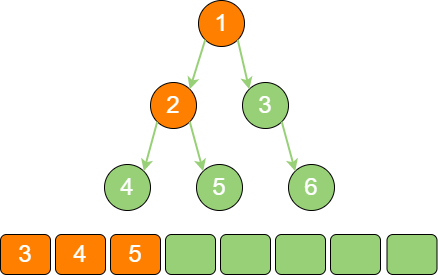

The diagram above was exported from draw.io. Its source (the exported page's mxGraphModel, read from the mxfile embedded in the PNG):
<mxGraphModel dx="2245" dy="828" grid="0" gridSize="10" guides="1" tooltips="1" connect="1" arrows="1" fold="1" page="1" pageScale="1" pageWidth="827" pageHeight="1169" math="0" shadow="0">
  <root>
    <mxCell id="0" />
    <mxCell id="1" parent="0" />
    <mxCell id="DduushBTBpoKG5YaHN44-1" value="1" style="ellipse;whiteSpace=wrap;html=1;aspect=fixed;fillColor=#FF8000;fontSize=24;fontColor=#FFFFFF;" vertex="1" parent="1">
      <mxGeometry x="-434" y="200" width="46" height="46" as="geometry" />
    </mxCell>
    <mxCell id="DduushBTBpoKG5YaHN44-2" value="2" style="ellipse;whiteSpace=wrap;html=1;aspect=fixed;fillColor=#FF8000;fontSize=24;fontColor=#FFFFFF;" vertex="1" parent="1">
      <mxGeometry x="-482" y="282" width="46" height="46" as="geometry" />
    </mxCell>
    <mxCell id="DduushBTBpoKG5YaHN44-3" value="3" style="ellipse;whiteSpace=wrap;html=1;aspect=fixed;fillColor=#97D077;fontSize=24;fontColor=#FFFFFF;" vertex="1" parent="1">
      <mxGeometry x="-390" y="282" width="46" height="46" as="geometry" />
    </mxCell>
    <mxCell id="DduushBTBpoKG5YaHN44-4" value="5" style="ellipse;whiteSpace=wrap;html=1;aspect=fixed;fillColor=#97D077;fontSize=24;fontColor=#FFFFFF;" vertex="1" parent="1">
      <mxGeometry x="-436" y="364" width="46" height="46" as="geometry" />
    </mxCell>
    <mxCell id="DduushBTBpoKG5YaHN44-5" value="4" style="ellipse;whiteSpace=wrap;html=1;aspect=fixed;fillColor=#97D077;fontSize=24;fontColor=#FFFFFF;" vertex="1" parent="1">
      <mxGeometry x="-528" y="364" width="46" height="46" as="geometry" />
    </mxCell>
    <mxCell id="DduushBTBpoKG5YaHN44-6" value="6" style="ellipse;whiteSpace=wrap;html=1;aspect=fixed;fillColor=#97D077;fontSize=24;fontColor=#FFFFFF;" vertex="1" parent="1">
      <mxGeometry x="-344" y="364" width="46" height="46" as="geometry" />
    </mxCell>
    <mxCell id="DduushBTBpoKG5YaHN44-7" value="" style="endArrow=classic;html=1;rounded=0;strokeWidth=2;strokeColor=#97D077;exitX=0;exitY=1;exitDx=0;exitDy=0;entryX=1;entryY=0;entryDx=0;entryDy=0;" edge="1" parent="1" source="DduushBTBpoKG5YaHN44-1" target="DduushBTBpoKG5YaHN44-2">
      <mxGeometry width="50" height="50" relative="1" as="geometry">
        <mxPoint x="-595" y="182" as="sourcePoint" />
        <mxPoint x="-627" y="229" as="targetPoint" />
      </mxGeometry>
    </mxCell>
    <mxCell id="DduushBTBpoKG5YaHN44-8" value="" style="endArrow=classic;html=1;rounded=0;strokeWidth=2;strokeColor=#97D077;exitX=1;exitY=1;exitDx=0;exitDy=0;entryX=0;entryY=0;entryDx=0;entryDy=0;" edge="1" parent="1" source="DduushBTBpoKG5YaHN44-1" target="DduushBTBpoKG5YaHN44-3">
      <mxGeometry width="50" height="50" relative="1" as="geometry">
        <mxPoint x="-540" y="167" as="sourcePoint" />
        <mxPoint x="-572" y="214" as="targetPoint" />
      </mxGeometry>
    </mxCell>
    <mxCell id="DduushBTBpoKG5YaHN44-9" value="" style="endArrow=classic;html=1;rounded=0;strokeWidth=2;strokeColor=#97D077;entryX=1;entryY=0;entryDx=0;entryDy=0;exitX=0;exitY=1;exitDx=0;exitDy=0;" edge="1" parent="1" source="DduushBTBpoKG5YaHN44-2" target="DduushBTBpoKG5YaHN44-5">
      <mxGeometry width="50" height="50" relative="1" as="geometry">
        <mxPoint x="-543" y="202" as="sourcePoint" />
        <mxPoint x="-564" y="344" as="targetPoint" />
      </mxGeometry>
    </mxCell>
    <mxCell id="DduushBTBpoKG5YaHN44-10" value="" style="endArrow=classic;html=1;rounded=0;strokeWidth=2;strokeColor=#97D077;exitX=1;exitY=1;exitDx=0;exitDy=0;entryX=0;entryY=0;entryDx=0;entryDy=0;" edge="1" parent="1" source="DduushBTBpoKG5YaHN44-2" target="DduushBTBpoKG5YaHN44-4">
      <mxGeometry width="50" height="50" relative="1" as="geometry">
        <mxPoint x="-445" y="326" as="sourcePoint" />
        <mxPoint x="-477" y="373" as="targetPoint" />
      </mxGeometry>
    </mxCell>
    <mxCell id="DduushBTBpoKG5YaHN44-11" value="" style="endArrow=classic;html=1;rounded=0;strokeWidth=2;strokeColor=#97D077;entryX=0;entryY=0;entryDx=0;entryDy=0;exitX=1;exitY=1;exitDx=0;exitDy=0;" edge="1" parent="1" source="DduushBTBpoKG5YaHN44-3" target="DduushBTBpoKG5YaHN44-6">
      <mxGeometry width="50" height="50" relative="1" as="geometry">
        <mxPoint x="-142.26" y="320.74" as="sourcePoint" />
        <mxPoint x="-104.25999999999999" y="374.74" as="targetPoint" />
      </mxGeometry>
    </mxCell>
    <mxCell id="DduushBTBpoKG5YaHN44-12" value="&lt;font color=&quot;#ffffff&quot; style=&quot;font-size: 24px;&quot;&gt;4&lt;/font&gt;" style="rounded=1;whiteSpace=wrap;html=1;fillColor=#FF8000;" vertex="1" parent="1">
      <mxGeometry x="-577" y="434" width="50" height="40" as="geometry" />
    </mxCell>
    <mxCell id="DduushBTBpoKG5YaHN44-13" value="&lt;font color=&quot;#ffffff&quot; style=&quot;font-size: 24px;&quot;&gt;5&lt;/font&gt;" style="rounded=1;whiteSpace=wrap;html=1;fillColor=#FF8000;" vertex="1" parent="1">
      <mxGeometry x="-522" y="434" width="50" height="40" as="geometry" />
    </mxCell>
    <mxCell id="DduushBTBpoKG5YaHN44-14" value="" style="rounded=1;whiteSpace=wrap;html=1;fillColor=#97D077;" vertex="1" parent="1">
      <mxGeometry x="-467" y="434" width="50" height="40" as="geometry" />
    </mxCell>
    <mxCell id="DduushBTBpoKG5YaHN44-15" value="" style="rounded=1;whiteSpace=wrap;html=1;fillColor=#97D077;" vertex="1" parent="1">
      <mxGeometry x="-412" y="434" width="50" height="40" as="geometry" />
    </mxCell>
    <mxCell id="DduushBTBpoKG5YaHN44-16" value="" style="rounded=1;whiteSpace=wrap;html=1;fillColor=#97D077;" vertex="1" parent="1">
      <mxGeometry x="-357" y="434" width="50" height="40" as="geometry" />
    </mxCell>
    <mxCell id="DduushBTBpoKG5YaHN44-17" value="" style="rounded=1;whiteSpace=wrap;html=1;fillColor=#97D077;" vertex="1" parent="1">
      <mxGeometry x="-302" y="434" width="50" height="40" as="geometry" />
    </mxCell>
    <mxCell id="DduushBTBpoKG5YaHN44-18" value="" style="rounded=1;whiteSpace=wrap;html=1;fillColor=#97D077;" vertex="1" parent="1">
      <mxGeometry x="-245.5" y="434" width="50" height="40" as="geometry" />
    </mxCell>
    <mxCell id="DduushBTBpoKG5YaHN44-19" value="&lt;font color=&quot;#ffffff&quot; style=&quot;font-size: 24px;&quot;&gt;3&lt;/font&gt;" style="rounded=1;whiteSpace=wrap;html=1;fillColor=#FF8000;" vertex="1" parent="1">
      <mxGeometry x="-632" y="434" width="50" height="40" as="geometry" />
    </mxCell>
  </root>
</mxGraphModel>